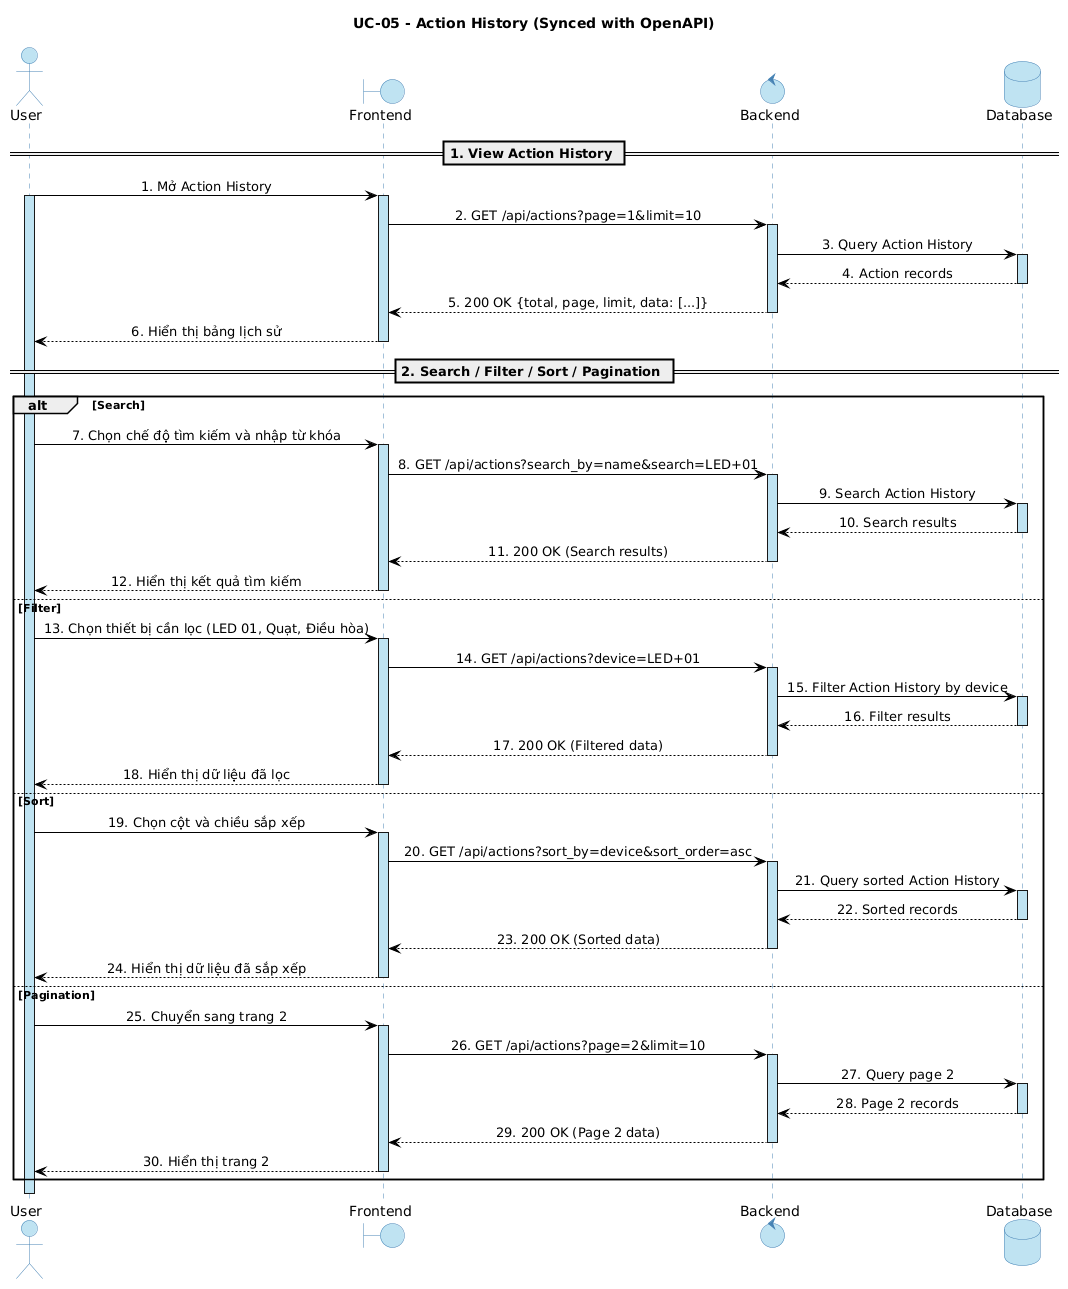

The diagram above was rendered by PlantUML. Its source (embedded in the PNG):
@startuml
skinparam monochrome false
skinparam SequenceMessageAlign center
skinparam Shadowing false

' ===== MÀU CHUNG =====
skinparam ParticipantBackgroundColor #BFE3F2
skinparam ParticipantBorderColor #4682B4
skinparam ParticipantFontColor black

' ===== FE / BE =====
skinparam BoundaryBackgroundColor #BFE3F2
skinparam BoundaryBorderColor #4682B4

skinparam ControlBackgroundColor #BFE3F2
skinparam ControlBorderColor #4682B4

' ===== DATABASE =====
skinparam DatabaseBackgroundColor #BFE3F2
skinparam DatabaseBorderColor #4682B4

' ===== ACTOR =====
skinparam ActorBackgroundColor #BFE3F2
skinparam ActorBorderColor #4682B4

' ===== THANH ACTIVATION =====
skinparam sequence {
    ActivationBackgroundColor #BFE3F2
    ActivationBorderColor #4682B4

    LifeLineBackgroundColor #BFE3F2
    LifeLineBorderColor #4682B4

    ArrowColor black
    ArrowFontColor black
}

title UC-05 - Action History (Synced with OpenAPI)

actor User
boundary Frontend
control Backend
database Database

== 1. View Action History ==

User -> Frontend: 1. Mở Action History
activate User
activate Frontend
Frontend -> Backend: 2. GET /api/actions?page=1&limit=10
activate Backend

Backend -> Database: 3. Query Action History
activate Database
Database --> Backend: 4. Action records
deactivate Database

Backend --> Frontend: 5. 200 OK {total, page, limit, data: [...]}
deactivate Backend
Frontend --> User: 6. Hiển thị bảng lịch sử
deactivate Frontend

== 2. Search / Filter / Sort / Pagination ==

alt Search
    User -> Frontend: 7. Chọn chế độ tìm kiếm và nhập từ khóa
    activate Frontend
    Frontend -> Backend: 8. GET /api/actions?search_by=name&search=LED+01
    activate Backend

    Backend -> Database: 9. Search Action History
    activate Database
    Database --> Backend: 10. Search results
    deactivate Database

    Backend --> Frontend: 11. 200 OK (Search results)
    deactivate Backend
    Frontend --> User: 12. Hiển thị kết quả tìm kiếm
    deactivate Frontend

else Filter
    User -> Frontend: 13. Chọn thiết bị cần lọc (LED 01, Quạt, Điều hòa)
    activate Frontend
    Frontend -> Backend: 14. GET /api/actions?device=LED+01
    activate Backend

    Backend -> Database: 15. Filter Action History by device
    activate Database
    Database --> Backend: 16. Filter results
    deactivate Database

    Backend --> Frontend: 17. 200 OK (Filtered data)
    deactivate Backend
    Frontend --> User: 18. Hiển thị dữ liệu đã lọc
    deactivate Frontend

else Sort
    User -> Frontend: 19. Chọn cột và chiều sắp xếp
    activate Frontend
    Frontend -> Backend: 20. GET /api/actions?sort_by=device&sort_order=asc
    activate Backend

    Backend -> Database: 21. Query sorted Action History
    activate Database
    Database --> Backend: 22. Sorted records
    deactivate Database

    Backend --> Frontend: 23. 200 OK (Sorted data)
    deactivate Backend
    Frontend --> User: 24. Hiển thị dữ liệu đã sắp xếp
    deactivate Frontend

else Pagination
    User -> Frontend: 25. Chuyển sang trang 2
    activate Frontend
    Frontend -> Backend: 26. GET /api/actions?page=2&limit=10
    activate Backend

    Backend -> Database: 27. Query page 2
    activate Database
    Database --> Backend: 28. Page 2 records
    deactivate Database

    Backend --> Frontend: 29. 200 OK (Page 2 data)
    deactivate Backend
    Frontend --> User: 30. Hiển thị trang 2
    deactivate Frontend
end

deactivate User
@enduml